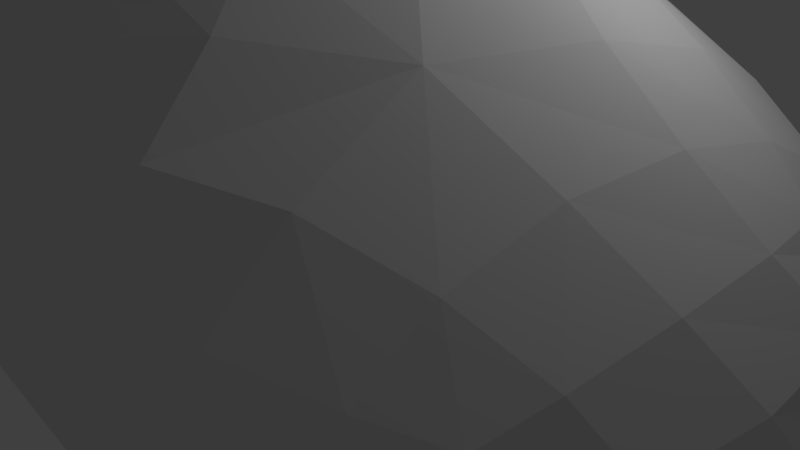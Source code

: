 # Source: asteroid1.blend  (saved by Blender 2.76.0; exported with 4.5.12 LTS)
import bpy
from mathutils import Matrix  # noqa: F401  (used for matrix-valued properties, if any)

bpy.ops.wm.read_factory_settings(use_empty=True)
scene = bpy.context.scene
scene.name = 'Scene'

# ---- collections
col_collection_1 = bpy.data.collections.new('Collection 1'); scene.collection.children.link(col_collection_1)

# ---- materials (node trees are filled in below, after node groups)
mat_material = bpy.data.materials.new('Material')
mat_material.alpha_threshold = 0.0
mat_material.use_transparent_shadow = False
mat_material.roughness = 0.5
mat_material.line_color = (0.0, 0.0, 0.0, 1.0)

# ---- material node trees

# ---- world
world_world = bpy.data.worlds.new('World'); scene.world = world_world
world_world.color = (0.05088, 0.05088, 0.05088)
world_world.use_sun_shadow = False
world_world.sun_shadow_jitter_overblur = 0.0
world_world.cycles.sampling_method = 'MANUAL'
world_world.cycles.sample_map_resolution = 256

# ---- cameras
cam_camera = bpy.data.cameras.new('Camera')
cam_camera.clip_end = 100.0
cam_camera.lens = 35.0
cam_camera.sensor_width = 32.0
cam_camera.sensor_height = 18.0
cam_camera.ortho_scale = 7.314
cam_camera.dof.focus_distance = 0.0
cam_camera.dof.aperture_fstop = 128.0

# ---- lights
light_lamp = bpy.data.lights.new('Lamp', 'POINT')
light_lamp.transmission_factor = 0.0
light_lamp.cutoff_distance = 30.0
light_lamp.energy = 100.0
light_lamp.shadow_buffer_clip_start = 1.001
light_lamp.shadow_soft_size = 0.1
light_lamp.shadow_maximum_resolution = 0.006
light_lamp.use_absolute_resolution = True
light_lamp.cycles.use_multiple_importance_sampling = False

# ---- meshes
me_cube = bpy.data.meshes.new('Cube')
me_cube.from_pydata([(8.111, 7.155, -2.439), (5.977, -3.48, -2.449), (-2.752, 2.578, -3.726), (2.363, 2.079, 6.037), (0.9553, -2.416, 5.962), (-7.134, -5.678, 2.246), (-8.753, 1.949, 0.4017), (-2.51, -4.679, 5.645), (-1.771, 4.537, 1.823), (5.534, 1.576, 1.95), (5.31, -4.497, 1.857), (-0.9405, -4.17, -2.028), (0.9075, -7.274, 2.914)], [], [(8, 6, 5, 7), (0, 9, 10, 1), (11, 12, 4, 7, 5), (3, 9, 0, 8), (3, 8, 7, 4), (9, 3, 4, 12, 10), (8, 0, 2, 6), (0, 1, 11, 2), (11, 5, 6, 2), (1, 10, 12, 11)])
me_cube.materials.append(mat_material)
me_cube.use_remesh_preserve_volume = False
me_cube.use_remesh_preserve_attributes = False
me_cube.use_mirror_vertex_groups = False
me_cube.update()

# ---- objects
ob_cube = bpy.data.objects.new('Cube', me_cube)
ob_lamp = bpy.data.objects.new('Lamp', light_lamp)
ob_camera = bpy.data.objects.new('Camera', cam_camera)

# ---- transforms, parenting, visibility, modifiers, constraints
ob_cube.location = (0.0, 0.0, 0.0)
ob_cube.lock_rotations_4d = False
ob_cube.empty_display_type = 'ARROWS'
ob_cube.lineart.crease_threshold = 0.0
_m = ob_cube.modifiers.new('Subsurf', 'SUBSURF')
_m.uv_smooth = 'PRESERVE_CORNERS'
_m.quality = 2
_m.show_only_control_edges = False
ob_lamp.location = (4.076, 1.005, 5.904)
ob_lamp.rotation_euler = (0.6503, 0.05522, 1.866)
ob_lamp.lock_rotations_4d = False
ob_lamp.empty_display_type = 'ARROWS'
ob_lamp.color = (0.0, 0.0, 0.0, 0.0)
ob_lamp.lineart.crease_threshold = 0.0
ob_camera.location = (7.481, -6.508, 5.344)
ob_camera.rotation_euler = (1.109, 0.01082, 0.8149)
ob_camera.lock_rotations_4d = False
ob_camera.empty_display_type = 'ARROWS'
ob_camera.color = (0.0, 0.0, 0.0, 0.0)
ob_camera.display_type = 'WIRE'
ob_camera.lineart.crease_threshold = 0.0

# ---- collection membership
col_collection_1.objects.link(ob_cube)
col_collection_1.objects.link(ob_lamp)
col_collection_1.objects.link(ob_camera)

# ---- scene / render settings (as saved in the file)
scene.camera = ob_camera
scene.frame_start = 1; scene.frame_end = 250; scene.frame_set(1)
scene.render.engine = 'BLENDER_EEVEE_NEXT'
scene.render.resolution_percentage = 50
scene.render.dither_intensity = 0.0
scene.cycles.use_denoising = False
scene.cycles.samples = 10
scene.cycles.sampling_pattern = 'TABULATED_SOBOL'
scene.cycles.light_sampling_threshold = 0.0
scene.cycles.use_adaptive_sampling = False
scene.cycles.use_light_tree = False
scene.cycles.blur_glossy = 0.0
scene.cycles.pixel_filter_type = 'GAUSSIAN'
scene.cycles.sample_clamp_indirect = 0.0
scene.view_settings.view_transform = 'Standard'
bpy.context.view_layer.update()
